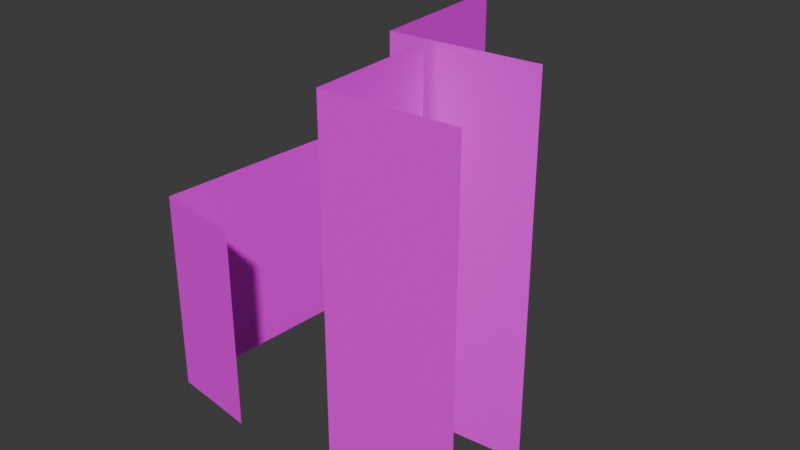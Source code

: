 # Source: 5R.blend  (saved by Blender 4.0.36; exported with 4.5.12 LTS)
import bpy
from mathutils import Matrix  # noqa: F401  (used for matrix-valued properties, if any)

bpy.ops.wm.read_factory_settings(use_empty=True)
scene = bpy.context.scene
scene.name = 'Scene'

# ---- collections
col_collection = bpy.data.collections.new('Collection'); scene.collection.children.link(col_collection)

# ---- images (referenced by path relative to the original .blend; pixels are not part of the script)
import os
ASSET_DIR = os.environ.get("B2B_ASSET_DIR", "")  # directory of the original .blend (textures are referenced by path, not embedded)
HERE = os.path.dirname(os.path.abspath(__file__))  # packed textures are extracted next to this script under _unpacked/

def load_image(name, relpath, width, height, colorspace="sRGB"):
    """Load a texture the original file referenced (path relative to the .blend, or extracted next to this script)."""
    p = next((c for c in (os.path.join(HERE, relpath), os.path.join(ASSET_DIR, relpath)) if relpath and os.path.exists(c)), "")
    if p:
        img = bpy.data.images.load(p, check_existing=True)
        img.name = name
    else:  # same state as the original file: an image datablock whose file is absent (Cycles renders it pink)
        img = bpy.data.images.new(name, width, height)
        img.source = "FILE"
        img.filepath = "//" + (relpath or name)
    img.colorspace_settings.name = colorspace
    return img
img_dsc024810_png = load_image('DSC024810.png', 'DSC024810.png', 1024, 1024, 'sRGB')
img_16_png = load_image('16.png', '16.png', 1024, 1024, 'sRGB')

# ---- materials (node trees are filled in below, after node groups)
mat_053 = bpy.data.materials.new('マテリアル.053')
mat_053.use_transparent_shadow = False
mat_052 = bpy.data.materials.new('マテリアル.052')
mat_052.use_transparent_shadow = False
mat_051 = bpy.data.materials.new('マテリアル.051')
mat_051.use_transparent_shadow = False

# ---- material node trees
mat_053.use_nodes = True; mat_053.node_tree.nodes.clear()
_N = mat_053.node_tree.nodes; _L = mat_053.node_tree.links
n0 = _N.new('ShaderNodeBsdfPrincipled'); n0.name = 'プリンシプルBSDF'; n0.location = (10, 300)
n0.inputs[3].default_value = 1.45
n1 = _N.new('ShaderNodeOutputMaterial'); n1.name = 'マテリアル出力'; n1.location = (300, 300)
n2 = _N.new('ShaderNodeTexImage'); n2.name = '画像テクスチャ'; n2.location = (-280, 275)
n2.image = img_dsc024810_png
_L.new(n0.outputs[0], n1.inputs[0])
_L.new(n2.outputs[0], n0.inputs[0])
n1.is_active_output = True
mat_052.use_nodes = True; mat_052.node_tree.nodes.clear()
_N = mat_052.node_tree.nodes; _L = mat_052.node_tree.links
n0 = _N.new('ShaderNodeBsdfPrincipled'); n0.name = 'プリンシプルBSDF'; n0.location = (10, 300)
n0.inputs[3].default_value = 1.45
n1 = _N.new('ShaderNodeOutputMaterial'); n1.name = 'マテリアル出力'; n1.location = (300, 300)
n2 = _N.new('ShaderNodeTexImage'); n2.name = '画像テクスチャ'; n2.location = (-280, 275)
n2.image = img_dsc024810_png
_L.new(n0.outputs[0], n1.inputs[0])
_L.new(n2.outputs[0], n0.inputs[0])
n1.is_active_output = True
mat_051.use_nodes = True; mat_051.node_tree.nodes.clear()
_N = mat_051.node_tree.nodes; _L = mat_051.node_tree.links
n0 = _N.new('ShaderNodeBsdfPrincipled'); n0.name = 'プリンシプルBSDF'; n0.location = (10, 300)
n0.inputs[3].default_value = 1.45
n1 = _N.new('ShaderNodeOutputMaterial'); n1.name = 'マテリアル出力'; n1.location = (300, 300)
n2 = _N.new('ShaderNodeTexImage'); n2.name = '画像テクスチャ'; n2.location = (-180, 275)
n2.image = img_16_png
_L.new(n0.outputs[0], n1.inputs[0])
_L.new(n2.outputs[0], n0.inputs[0])
n1.is_active_output = True

# ---- world
world_world = bpy.data.worlds.new('World'); scene.world = world_world
world_world.use_nodes = True; world_world.node_tree.nodes.clear()
_N = world_world.node_tree.nodes; _L = world_world.node_tree.links
n0 = _N.new('ShaderNodeOutputWorld'); n0.name = 'World Output'; n0.location = (300, 300)
n1 = _N.new('ShaderNodeBackground'); n1.name = 'Background'; n1.location = (10, 300)
n1.inputs[0].default_value = (0.05088, 0.05088, 0.05088, 1.0)
_L.new(n1.outputs[0], n0.inputs[0])
n0.is_active_output = True
world_world.color = (0.05088, 0.05088, 0.05088)
world_world.use_sun_shadow = False
world_world.sun_shadow_jitter_overblur = 0.0

# ---- meshes
me_053 = bpy.data.meshes.new('立方体.053')
me_053.from_pydata([(-0.6063, -5.075, -1.759), (-0.6063, -5.075, 9.111), (-0.1573, -2.791, -1.759), (-0.1573, -2.791, 9.111), (2.099, -5.428, -1.759), (2.099, -5.428, 9.111)], [], [(0, 1, 3, 2), (4, 5, 1, 0)])
_uv = me_053.uv_layers.new(name='UVマップ')
_uv.uv.foreach_set('vector', [1.001, 4.628e-05, 1.001, 1.0, 0.6655, 1.0, 0.6655, 4.631e-05, 0.9963, 5.013e-05, 0.9963, 0.9999, 0.9495, 0.9999, 0.9495, 5.01e-05])
me_053.materials.append(mat_053)
me_053.update()
me_052 = bpy.data.meshes.new('立方体.052')
me_052.from_pydata([(-1.0, -5.075, -1.759), (-1.0, -5.075, 9.111), (-0.551, -2.434, -1.759), (-0.551, -2.434, 9.111), (2.099, -5.428, -1.759), (2.099, -5.428, 9.111)], [], [(0, 1, 3, 2), (4, 5, 1, 0)])
_uv = me_052.uv_layers.new(name='UVマップ')
_uv.uv.foreach_set('vector', [0.5821, 4.965e-05, 0.5821, 1.0, 4.961e-05, 1.0, 4.961e-05, 4.965e-05, 0.8504, 5.355e-05, 0.8504, 0.9999, 0.594, 0.9999, 0.594, 5.355e-05])
me_052.materials.append(mat_052)
me_052.update()
me_051 = bpy.data.meshes.new('立方体.051')
me_051.from_pydata([(-1.51, -4.21, -1.759), (-1.51, -4.21, 4.216), (0.4901, -4.44, -1.759), (0.4901, -4.44, 4.216), (-1.168, 0.3565, -1.759), (-1.168, 0.3565, 4.216), (-1.12, 1.0, -1.759), (-1.12, 1.0, 4.216), (-1.168, 0.3565, -1.759), (-1.168, 0.3565, 4.216), (-1.107, 0.9953, 5.593), (-1.155, 0.3518, 5.593), (-1.168, 0.3565, 4.216), (-1.155, 0.3518, 5.593), (1.003, 0.3338, 4.216), (1.016, 0.3291, 5.593)], [], [(1, 0, 2, 3), (0, 1, 5, 4), (8, 9, 7, 6), (7, 9, 11, 10), (11, 9, 12, 13), (12, 14, 15, 13)])
_uv = me_051.uv_layers.new(name='UVマップ')
_uv.uv.foreach_set('vector', [0.1074, 0.7433, 0.1074, 5.808e-05, 0.6445, 5.805e-05, 0.6445, 0.7433, 0.9971, 9.349e-05, 0.9971, 0.7446, 0.1232, 0.7446, 0.1232, 9.349e-05, 0.1232, 9.349e-05, 0.1232, 0.7446, 9.352e-05, 0.7446, 9.349e-05, 9.349e-05, 6.815e-05, 0.7413, 0.1406, 0.7392, 0.1406, 0.9735, 6.814e-05, 0.9755, 0.1406, 0.9735, 0.1406, 0.7392, 0.1406, 0.7392, 0.1406, 0.9735, 0.1416, 0.8197, 0.2979, 0.6645, 0.2989, 0.8239, 0.1425, 0.979])
me_051.materials.append(mat_051)
me_051.update()

# ---- objects
ob_054 = bpy.data.objects.new('立方体.054', me_053)
ob_053 = bpy.data.objects.new('立方体.053', me_052)
ob_052 = bpy.data.objects.new('立方体.052', me_051)

# ---- transforms, parenting, visibility, modifiers, constraints
ob_054.location = (41.78, -35.96, 7.668)
ob_054.rotation_euler = (0.0, -0.0, 0.2059)
ob_054.scale = (5.13, 6.339, 3.877)
ob_053.location = (38.5, -20.27, 7.668)
ob_053.rotation_euler = (0.0, -0.0, 0.2059)
ob_053.scale = (5.13, 6.339, 3.877)
ob_052.location = (27.41, -37.43, 7.668)
ob_052.scale = (5.13, 6.339, 3.877)

# ---- collection membership
col_collection.objects.link(ob_054)
col_collection.objects.link(ob_053)
col_collection.objects.link(ob_052)

# ---- scene / render settings (as saved in the file)
scene.frame_start = 1; scene.frame_end = 250; scene.frame_set(1)
scene.render.engine = 'BLENDER_EEVEE_NEXT'
scene.cycles.sampling_pattern = 'TABULATED_SOBOL'
bpy.context.view_layer.update()

# ---- added for rendering (the .blend has no active camera and no usable light): camera, sun
cam_auto = bpy.data.cameras.new('AutoCamera')
cam_auto.lens = 50.0
cam_auto.sensor_width = 36.0
cam_auto.clip_end = 1135.08
ob_auto_camera = bpy.data.objects.new('AutoCamera', cam_auto)
scene.collection.objects.link(ob_auto_camera)
ob_auto_camera.location = (104.184, -128.299, 73.6619)
ob_auto_camera.rotation_euler = (1.09748, -7.21219e-08, 0.694738)
scene.camera = ob_auto_camera
light_auto_sun = bpy.data.lights.new('AutoSun', 'SUN')
light_auto_sun.energy = 3.0
light_auto_sun.angle = 0.0523599
ob_auto_sun = bpy.data.objects.new('AutoSun', light_auto_sun)
scene.collection.objects.link(ob_auto_sun)
ob_auto_sun.rotation_euler = (0.872665, 0.174533, 0.523599)
bpy.context.view_layer.update()

